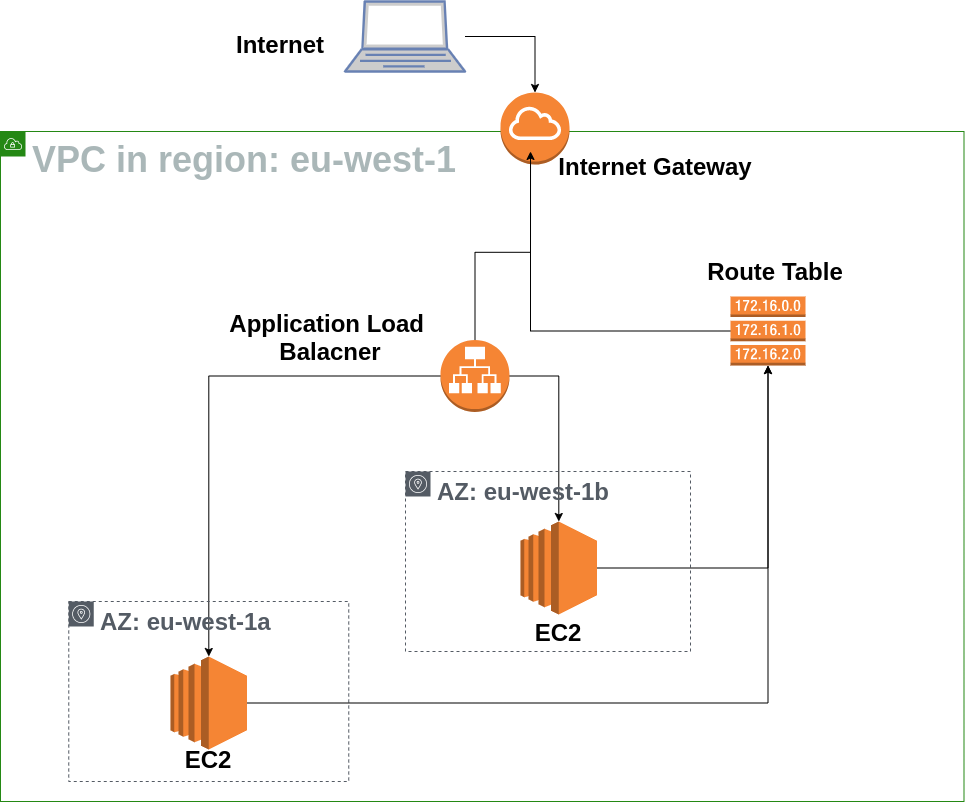

The diagram above was exported from draw.io. Its source (the exported page's mxGraphModel, read from the mxfile embedded in the PNG):
<mxGraphModel dx="1422" dy="801" grid="1" gridSize="10" guides="1" tooltips="1" connect="1" arrows="1" fold="1" page="1" pageScale="1" pageWidth="1169" pageHeight="827" math="0" shadow="0">
  <root>
    <mxCell id="0" />
    <mxCell id="1" parent="0" />
    <mxCell id="d2guuTy2PooCPw-ZTnKt-1" value="&lt;b&gt;&lt;font style=&quot;font-size: 36px&quot;&gt;VPC in region: eu-west-1&lt;/font&gt;&lt;/b&gt;" style="points=[[0,0],[0.25,0],[0.5,0],[0.75,0],[1,0],[1,0.25],[1,0.5],[1,0.75],[1,1],[0.75,1],[0.5,1],[0.25,1],[0,1],[0,0.75],[0,0.5],[0,0.25]];outlineConnect=0;gradientColor=none;html=1;whiteSpace=wrap;fontSize=12;fontStyle=0;shape=mxgraph.aws4.group;grIcon=mxgraph.aws4.group_vpc;strokeColor=#248814;fillColor=none;verticalAlign=top;align=left;spacingLeft=30;fontColor=#AAB7B8;dashed=0;" parent="1" vertex="1">
      <mxGeometry x="40" y="140" width="963.5" height="670" as="geometry" />
    </mxCell>
    <mxCell id="d2guuTy2PooCPw-ZTnKt-15" style="edgeStyle=orthogonalEdgeStyle;rounded=0;orthogonalLoop=1;jettySize=auto;html=1;entryX=0.435;entryY=0.819;entryDx=0;entryDy=0;entryPerimeter=0;" parent="1" source="d2guuTy2PooCPw-ZTnKt-2" target="d2guuTy2PooCPw-ZTnKt-3" edge="1">
      <mxGeometry relative="1" as="geometry" />
    </mxCell>
    <mxCell id="d2guuTy2PooCPw-ZTnKt-19" style="edgeStyle=orthogonalEdgeStyle;rounded=0;orthogonalLoop=1;jettySize=auto;html=1;" parent="1" source="d2guuTy2PooCPw-ZTnKt-2" target="d2guuTy2PooCPw-ZTnKt-12" edge="1">
      <mxGeometry relative="1" as="geometry" />
    </mxCell>
    <mxCell id="d2guuTy2PooCPw-ZTnKt-20" style="edgeStyle=orthogonalEdgeStyle;rounded=0;orthogonalLoop=1;jettySize=auto;html=1;" parent="1" source="d2guuTy2PooCPw-ZTnKt-2" target="d2guuTy2PooCPw-ZTnKt-17" edge="1">
      <mxGeometry relative="1" as="geometry" />
    </mxCell>
    <mxCell id="d2guuTy2PooCPw-ZTnKt-2" value="" style="outlineConnect=0;dashed=0;verticalLabelPosition=bottom;verticalAlign=top;align=center;html=1;shape=mxgraph.aws3.application_load_balancer;fillColor=#F58534;gradientColor=none;" parent="1" vertex="1">
      <mxGeometry x="480" y="348.5" width="69" height="72" as="geometry" />
    </mxCell>
    <mxCell id="d2guuTy2PooCPw-ZTnKt-3" value="" style="outlineConnect=0;dashed=0;verticalLabelPosition=bottom;verticalAlign=top;align=center;html=1;shape=mxgraph.aws3.internet_gateway;fillColor=#F58534;gradientColor=none;" parent="1" vertex="1">
      <mxGeometry x="540" y="101" width="69" height="72" as="geometry" />
    </mxCell>
    <mxCell id="d2guuTy2PooCPw-ZTnKt-14" style="edgeStyle=orthogonalEdgeStyle;rounded=0;orthogonalLoop=1;jettySize=auto;html=1;" parent="1" source="d2guuTy2PooCPw-ZTnKt-4" target="d2guuTy2PooCPw-ZTnKt-3" edge="1">
      <mxGeometry relative="1" as="geometry" />
    </mxCell>
    <mxCell id="d2guuTy2PooCPw-ZTnKt-4" value="" style="fontColor=#0066CC;verticalAlign=top;verticalLabelPosition=bottom;labelPosition=center;align=center;html=1;outlineConnect=0;fillColor=#CCCCCC;strokeColor=#6881B3;gradientColor=none;gradientDirection=north;strokeWidth=2;shape=mxgraph.networks.laptop;" parent="1" vertex="1">
      <mxGeometry x="384.5" y="10" width="120" height="70" as="geometry" />
    </mxCell>
    <mxCell id="d2guuTy2PooCPw-ZTnKt-11" value="&lt;b&gt;&lt;font style=&quot;font-size: 24px&quot;&gt;AZ: eu-west-1a&lt;/font&gt;&lt;/b&gt;" style="outlineConnect=0;gradientColor=none;html=1;whiteSpace=wrap;fontSize=12;fontStyle=0;shape=mxgraph.aws4.group;grIcon=mxgraph.aws4.group_availability_zone;strokeColor=#545B64;fillColor=none;verticalAlign=top;align=left;spacingLeft=30;fontColor=#545B64;dashed=1;" parent="1" vertex="1">
      <mxGeometry x="108.25" y="610" width="280" height="180" as="geometry" />
    </mxCell>
    <mxCell id="d2guuTy2PooCPw-ZTnKt-23" style="edgeStyle=orthogonalEdgeStyle;rounded=0;orthogonalLoop=1;jettySize=auto;html=1;" parent="1" source="d2guuTy2PooCPw-ZTnKt-12" target="d2guuTy2PooCPw-ZTnKt-18" edge="1">
      <mxGeometry relative="1" as="geometry" />
    </mxCell>
    <mxCell id="d2guuTy2PooCPw-ZTnKt-12" value="" style="outlineConnect=0;dashed=0;verticalLabelPosition=bottom;verticalAlign=top;align=center;html=1;shape=mxgraph.aws3.ec2;fillColor=#F58534;gradientColor=none;" parent="1" vertex="1">
      <mxGeometry x="210" y="665" width="76.5" height="93" as="geometry" />
    </mxCell>
    <mxCell id="d2guuTy2PooCPw-ZTnKt-16" value="&lt;b&gt;&lt;font style=&quot;font-size: 24px&quot;&gt;AZ: eu-west-1b&lt;/font&gt;&lt;/b&gt;" style="outlineConnect=0;gradientColor=none;html=1;whiteSpace=wrap;fontSize=12;fontStyle=0;shape=mxgraph.aws4.group;grIcon=mxgraph.aws4.group_availability_zone;strokeColor=#545B64;fillColor=none;verticalAlign=top;align=left;spacingLeft=30;fontColor=#545B64;dashed=1;" parent="1" vertex="1">
      <mxGeometry x="445" y="480" width="285" height="180" as="geometry" />
    </mxCell>
    <mxCell id="d2guuTy2PooCPw-ZTnKt-22" style="edgeStyle=orthogonalEdgeStyle;rounded=0;orthogonalLoop=1;jettySize=auto;html=1;" parent="1" source="d2guuTy2PooCPw-ZTnKt-17" target="d2guuTy2PooCPw-ZTnKt-18" edge="1">
      <mxGeometry relative="1" as="geometry" />
    </mxCell>
    <mxCell id="d2guuTy2PooCPw-ZTnKt-17" value="" style="outlineConnect=0;dashed=0;verticalLabelPosition=bottom;verticalAlign=top;align=center;html=1;shape=mxgraph.aws3.ec2;fillColor=#F58534;gradientColor=none;" parent="1" vertex="1">
      <mxGeometry x="560" y="530" width="76.5" height="93" as="geometry" />
    </mxCell>
    <mxCell id="d2guuTy2PooCPw-ZTnKt-24" style="edgeStyle=orthogonalEdgeStyle;rounded=0;orthogonalLoop=1;jettySize=auto;html=1;entryX=0.435;entryY=0.819;entryDx=0;entryDy=0;entryPerimeter=0;" parent="1" source="d2guuTy2PooCPw-ZTnKt-18" target="d2guuTy2PooCPw-ZTnKt-3" edge="1">
      <mxGeometry relative="1" as="geometry" />
    </mxCell>
    <mxCell id="d2guuTy2PooCPw-ZTnKt-18" value="" style="outlineConnect=0;dashed=0;verticalLabelPosition=bottom;verticalAlign=top;align=center;html=1;shape=mxgraph.aws3.route_table;fillColor=#F58536;gradientColor=none;" parent="1" vertex="1">
      <mxGeometry x="770" y="305" width="75" height="69" as="geometry" />
    </mxCell>
    <mxCell id="d2guuTy2PooCPw-ZTnKt-25" value="&lt;span style=&quot;font-size: 24px&quot;&gt;&lt;b&gt;Internet&lt;/b&gt;&lt;/span&gt;" style="text;html=1;strokeColor=none;fillColor=none;align=center;verticalAlign=middle;whiteSpace=wrap;rounded=0;" parent="1" vertex="1">
      <mxGeometry x="300" y="43" width="40" height="20" as="geometry" />
    </mxCell>
    <mxCell id="d2guuTy2PooCPw-ZTnKt-26" value="&lt;b&gt;&lt;font style=&quot;font-size: 24px&quot;&gt;Internet Gateway&lt;/font&gt;&lt;/b&gt;" style="text;html=1;strokeColor=none;fillColor=none;align=center;verticalAlign=middle;whiteSpace=wrap;rounded=0;" parent="1" vertex="1">
      <mxGeometry x="560" y="165" width="270" height="20" as="geometry" />
    </mxCell>
    <mxCell id="d2guuTy2PooCPw-ZTnKt-27" value="&lt;b&gt;&lt;font style=&quot;font-size: 24px&quot;&gt;Route Table&lt;/font&gt;&lt;/b&gt;" style="text;html=1;strokeColor=none;fillColor=none;align=center;verticalAlign=middle;whiteSpace=wrap;rounded=0;" parent="1" vertex="1">
      <mxGeometry x="680" y="270" width="270" height="20" as="geometry" />
    </mxCell>
    <mxCell id="d2guuTy2PooCPw-ZTnKt-28" value="&lt;b&gt;&lt;font style=&quot;font-size: 24px&quot;&gt;Application Load&amp;nbsp;&lt;br&gt;Balacner&lt;br&gt;&lt;/font&gt;&lt;/b&gt;" style="text;html=1;strokeColor=none;fillColor=none;align=center;verticalAlign=middle;whiteSpace=wrap;rounded=0;" parent="1" vertex="1">
      <mxGeometry x="234.5" y="317.5" width="270" height="56.5" as="geometry" />
    </mxCell>
    <mxCell id="d2guuTy2PooCPw-ZTnKt-29" value="&lt;b&gt;&lt;font style=&quot;font-size: 24px&quot;&gt;EC2&lt;/font&gt;&lt;/b&gt;" style="text;html=1;strokeColor=none;fillColor=none;align=center;verticalAlign=middle;whiteSpace=wrap;rounded=0;" parent="1" vertex="1">
      <mxGeometry x="113.25" y="758" width="270" height="20" as="geometry" />
    </mxCell>
    <mxCell id="d2guuTy2PooCPw-ZTnKt-30" value="&lt;b&gt;&lt;font style=&quot;font-size: 24px&quot;&gt;EC2&lt;/font&gt;&lt;/b&gt;" style="text;html=1;strokeColor=none;fillColor=none;align=center;verticalAlign=middle;whiteSpace=wrap;rounded=0;" parent="1" vertex="1">
      <mxGeometry x="463.25" y="630.5" width="270" height="20" as="geometry" />
    </mxCell>
  </root>
</mxGraphModel>